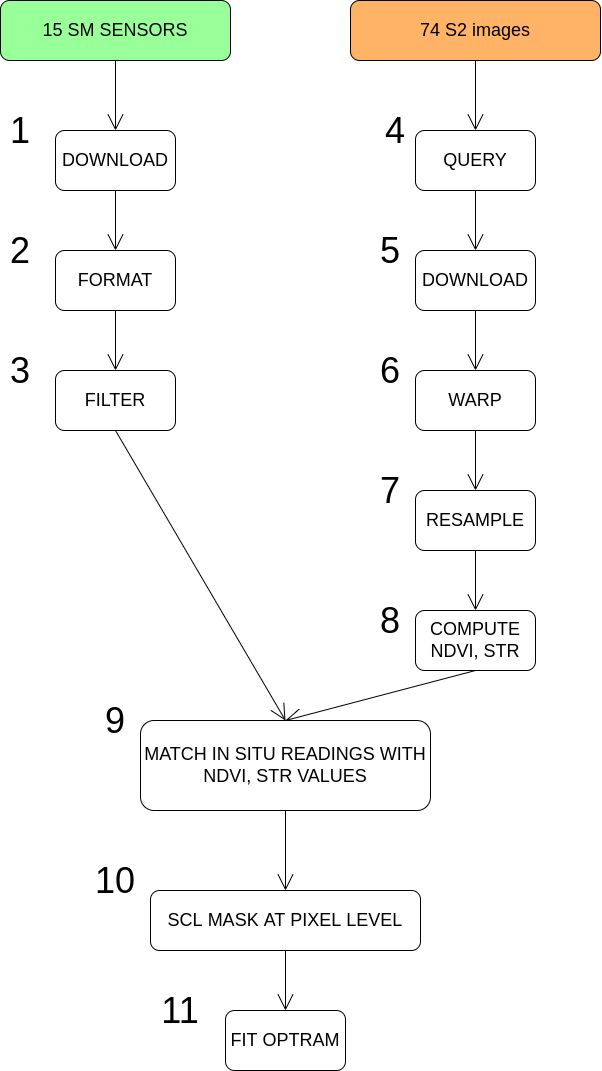

The diagram above was exported from draw.io. Its source (the exported page's mxGraphModel, read from the mxfile embedded in the PNG):
<mxGraphModel dx="1277" dy="1265" grid="1" gridSize="10" guides="1" tooltips="1" connect="1" arrows="1" fold="1" page="1" pageScale="1" pageWidth="850" pageHeight="1100" math="0" shadow="0">
  <root>
    <mxCell id="0" />
    <mxCell id="1" parent="0" />
    <mxCell id="LAJzpu_vX9gIHichFv3W-15" style="edgeStyle=none;curved=1;rounded=0;orthogonalLoop=1;jettySize=auto;html=1;exitX=0.5;exitY=1;exitDx=0;exitDy=0;entryX=0.5;entryY=0;entryDx=0;entryDy=0;endArrow=open;startSize=14;endSize=14;sourcePerimeterSpacing=8;targetPerimeterSpacing=8;" edge="1" parent="1" source="LAJzpu_vX9gIHichFv3W-1" target="LAJzpu_vX9gIHichFv3W-2">
      <mxGeometry relative="1" as="geometry" />
    </mxCell>
    <mxCell id="LAJzpu_vX9gIHichFv3W-1" value="&lt;font style=&quot;font-size: 18px&quot;&gt;15 SM SENSORS&lt;/font&gt;" style="rounded=1;whiteSpace=wrap;html=1;hachureGap=4;pointerEvents=0;fillColor=#99FF99;" vertex="1" parent="1">
      <mxGeometry x="170" y="30" width="230" height="60" as="geometry" />
    </mxCell>
    <mxCell id="LAJzpu_vX9gIHichFv3W-14" style="edgeStyle=none;curved=1;rounded=0;orthogonalLoop=1;jettySize=auto;html=1;exitX=0.5;exitY=1;exitDx=0;exitDy=0;entryX=0.5;entryY=0;entryDx=0;entryDy=0;endArrow=open;startSize=14;endSize=14;sourcePerimeterSpacing=8;targetPerimeterSpacing=8;" edge="1" parent="1" source="LAJzpu_vX9gIHichFv3W-2" target="LAJzpu_vX9gIHichFv3W-5">
      <mxGeometry relative="1" as="geometry" />
    </mxCell>
    <mxCell id="LAJzpu_vX9gIHichFv3W-2" value="&lt;font style=&quot;font-size: 18px&quot;&gt;DOWNLOAD&lt;/font&gt;" style="rounded=1;whiteSpace=wrap;html=1;hachureGap=4;pointerEvents=0;" vertex="1" parent="1">
      <mxGeometry x="225" y="160" width="120" height="60" as="geometry" />
    </mxCell>
    <mxCell id="LAJzpu_vX9gIHichFv3W-16" style="edgeStyle=none;curved=1;rounded=0;orthogonalLoop=1;jettySize=auto;html=1;exitX=0.5;exitY=1;exitDx=0;exitDy=0;entryX=0.5;entryY=0;entryDx=0;entryDy=0;endArrow=open;startSize=14;endSize=14;sourcePerimeterSpacing=8;targetPerimeterSpacing=8;" edge="1" parent="1" target="LAJzpu_vX9gIHichFv3W-4">
      <mxGeometry relative="1" as="geometry">
        <mxPoint x="645.0000000000002" y="90" as="sourcePoint" />
      </mxGeometry>
    </mxCell>
    <mxCell id="LAJzpu_vX9gIHichFv3W-3" value="&lt;font style=&quot;font-size: 18px&quot;&gt;74 S2 images&lt;/font&gt;" style="rounded=1;whiteSpace=wrap;html=1;hachureGap=4;pointerEvents=0;fillColor=#FFB366;" vertex="1" parent="1">
      <mxGeometry x="520" y="30" width="250" height="60" as="geometry" />
    </mxCell>
    <mxCell id="LAJzpu_vX9gIHichFv3W-17" style="edgeStyle=none;curved=1;rounded=0;orthogonalLoop=1;jettySize=auto;html=1;exitX=0.5;exitY=1;exitDx=0;exitDy=0;entryX=0.5;entryY=0;entryDx=0;entryDy=0;endArrow=open;startSize=14;endSize=14;sourcePerimeterSpacing=8;targetPerimeterSpacing=8;" edge="1" parent="1" source="LAJzpu_vX9gIHichFv3W-4" target="LAJzpu_vX9gIHichFv3W-6">
      <mxGeometry relative="1" as="geometry" />
    </mxCell>
    <mxCell id="LAJzpu_vX9gIHichFv3W-4" value="&lt;font style=&quot;font-size: 18px&quot;&gt;QUERY&lt;/font&gt;" style="rounded=1;whiteSpace=wrap;html=1;hachureGap=4;pointerEvents=0;" vertex="1" parent="1">
      <mxGeometry x="585" y="160" width="120" height="60" as="geometry" />
    </mxCell>
    <mxCell id="LAJzpu_vX9gIHichFv3W-27" style="edgeStyle=none;curved=1;rounded=0;orthogonalLoop=1;jettySize=auto;html=1;exitX=0.5;exitY=1;exitDx=0;exitDy=0;entryX=0.5;entryY=0;entryDx=0;entryDy=0;endArrow=open;startSize=14;endSize=14;sourcePerimeterSpacing=8;targetPerimeterSpacing=8;" edge="1" parent="1" source="LAJzpu_vX9gIHichFv3W-5" target="LAJzpu_vX9gIHichFv3W-26">
      <mxGeometry relative="1" as="geometry" />
    </mxCell>
    <mxCell id="LAJzpu_vX9gIHichFv3W-5" value="&lt;span style=&quot;font-size: 18px&quot;&gt;FORMAT&lt;/span&gt;" style="rounded=1;whiteSpace=wrap;html=1;hachureGap=4;pointerEvents=0;" vertex="1" parent="1">
      <mxGeometry x="225" y="280" width="120" height="60" as="geometry" />
    </mxCell>
    <mxCell id="LAJzpu_vX9gIHichFv3W-18" style="edgeStyle=none;curved=1;rounded=0;orthogonalLoop=1;jettySize=auto;html=1;exitX=0.5;exitY=1;exitDx=0;exitDy=0;entryX=0.5;entryY=0;entryDx=0;entryDy=0;endArrow=open;startSize=14;endSize=14;sourcePerimeterSpacing=8;targetPerimeterSpacing=8;" edge="1" parent="1" source="LAJzpu_vX9gIHichFv3W-6" target="LAJzpu_vX9gIHichFv3W-7">
      <mxGeometry relative="1" as="geometry" />
    </mxCell>
    <mxCell id="LAJzpu_vX9gIHichFv3W-6" value="&lt;font style=&quot;font-size: 18px&quot;&gt;DOWNLOAD&lt;/font&gt;" style="rounded=1;whiteSpace=wrap;html=1;hachureGap=4;pointerEvents=0;" vertex="1" parent="1">
      <mxGeometry x="585" y="280" width="120" height="60" as="geometry" />
    </mxCell>
    <mxCell id="LAJzpu_vX9gIHichFv3W-19" style="edgeStyle=none;curved=1;rounded=0;orthogonalLoop=1;jettySize=auto;html=1;exitX=0.5;exitY=1;exitDx=0;exitDy=0;entryX=0.5;entryY=0;entryDx=0;entryDy=0;endArrow=open;startSize=14;endSize=14;sourcePerimeterSpacing=8;targetPerimeterSpacing=8;" edge="1" parent="1" source="LAJzpu_vX9gIHichFv3W-7" target="LAJzpu_vX9gIHichFv3W-8">
      <mxGeometry relative="1" as="geometry" />
    </mxCell>
    <mxCell id="LAJzpu_vX9gIHichFv3W-7" value="&lt;font style=&quot;font-size: 18px&quot;&gt;WARP&lt;/font&gt;" style="rounded=1;whiteSpace=wrap;html=1;hachureGap=4;pointerEvents=0;" vertex="1" parent="1">
      <mxGeometry x="585" y="400" width="120" height="60" as="geometry" />
    </mxCell>
    <mxCell id="LAJzpu_vX9gIHichFv3W-20" style="edgeStyle=none;curved=1;rounded=0;orthogonalLoop=1;jettySize=auto;html=1;exitX=0.5;exitY=1;exitDx=0;exitDy=0;entryX=0.5;entryY=0;entryDx=0;entryDy=0;endArrow=open;startSize=14;endSize=14;sourcePerimeterSpacing=8;targetPerimeterSpacing=8;" edge="1" parent="1" source="LAJzpu_vX9gIHichFv3W-8" target="LAJzpu_vX9gIHichFv3W-9">
      <mxGeometry relative="1" as="geometry" />
    </mxCell>
    <mxCell id="LAJzpu_vX9gIHichFv3W-8" value="&lt;font style=&quot;font-size: 18px&quot;&gt;RESAMPLE&lt;/font&gt;" style="rounded=1;whiteSpace=wrap;html=1;hachureGap=4;pointerEvents=0;" vertex="1" parent="1">
      <mxGeometry x="585" y="520" width="120" height="60" as="geometry" />
    </mxCell>
    <mxCell id="LAJzpu_vX9gIHichFv3W-22" style="edgeStyle=none;curved=1;rounded=0;orthogonalLoop=1;jettySize=auto;html=1;exitX=0.5;exitY=1;exitDx=0;exitDy=0;entryX=0.5;entryY=0;entryDx=0;entryDy=0;endArrow=open;startSize=14;endSize=14;sourcePerimeterSpacing=8;targetPerimeterSpacing=8;" edge="1" parent="1" source="LAJzpu_vX9gIHichFv3W-9" target="LAJzpu_vX9gIHichFv3W-10">
      <mxGeometry relative="1" as="geometry" />
    </mxCell>
    <mxCell id="LAJzpu_vX9gIHichFv3W-9" value="&lt;font style=&quot;font-size: 18px&quot;&gt;COMPUTE NDVI, STR&lt;/font&gt;" style="rounded=1;whiteSpace=wrap;html=1;hachureGap=4;pointerEvents=0;" vertex="1" parent="1">
      <mxGeometry x="585" y="640" width="120" height="60" as="geometry" />
    </mxCell>
    <mxCell id="LAJzpu_vX9gIHichFv3W-24" style="edgeStyle=none;curved=1;rounded=0;orthogonalLoop=1;jettySize=auto;html=1;exitX=0.5;exitY=1;exitDx=0;exitDy=0;entryX=0.5;entryY=0;entryDx=0;entryDy=0;endArrow=open;startSize=14;endSize=14;sourcePerimeterSpacing=8;targetPerimeterSpacing=8;" edge="1" parent="1" source="LAJzpu_vX9gIHichFv3W-10" target="LAJzpu_vX9gIHichFv3W-11">
      <mxGeometry relative="1" as="geometry" />
    </mxCell>
    <mxCell id="LAJzpu_vX9gIHichFv3W-10" value="&lt;font style=&quot;font-size: 18px&quot;&gt;MATCH IN SITU READINGS WITH NDVI, STR&amp;nbsp;VALUES&lt;/font&gt;" style="rounded=1;whiteSpace=wrap;html=1;hachureGap=4;pointerEvents=0;" vertex="1" parent="1">
      <mxGeometry x="310" y="750" width="290" height="90" as="geometry" />
    </mxCell>
    <mxCell id="LAJzpu_vX9gIHichFv3W-44" style="edgeStyle=none;curved=1;rounded=0;orthogonalLoop=1;jettySize=auto;html=1;exitX=0.5;exitY=1;exitDx=0;exitDy=0;entryX=0.5;entryY=0;entryDx=0;entryDy=0;endArrow=open;startSize=14;endSize=14;sourcePerimeterSpacing=8;targetPerimeterSpacing=8;" edge="1" parent="1" source="LAJzpu_vX9gIHichFv3W-11" target="LAJzpu_vX9gIHichFv3W-43">
      <mxGeometry relative="1" as="geometry" />
    </mxCell>
    <mxCell id="LAJzpu_vX9gIHichFv3W-11" value="&lt;span style=&quot;font-size: 18px&quot;&gt;SCL MASK AT PIXEL LEVEL&lt;/span&gt;" style="rounded=1;whiteSpace=wrap;html=1;hachureGap=4;pointerEvents=0;" vertex="1" parent="1">
      <mxGeometry x="320" y="920" width="270" height="60" as="geometry" />
    </mxCell>
    <mxCell id="LAJzpu_vX9gIHichFv3W-47" style="edgeStyle=none;curved=1;rounded=0;orthogonalLoop=1;jettySize=auto;html=1;exitX=0.5;exitY=1;exitDx=0;exitDy=0;entryX=0.5;entryY=0;entryDx=0;entryDy=0;endArrow=open;startSize=14;endSize=14;sourcePerimeterSpacing=8;targetPerimeterSpacing=8;" edge="1" parent="1" source="LAJzpu_vX9gIHichFv3W-26" target="LAJzpu_vX9gIHichFv3W-10">
      <mxGeometry relative="1" as="geometry" />
    </mxCell>
    <mxCell id="LAJzpu_vX9gIHichFv3W-26" value="&lt;span style=&quot;font-size: 18px&quot;&gt;FILTER&lt;/span&gt;" style="rounded=1;whiteSpace=wrap;html=1;hachureGap=4;pointerEvents=0;" vertex="1" parent="1">
      <mxGeometry x="225" y="400" width="120" height="60" as="geometry" />
    </mxCell>
    <mxCell id="LAJzpu_vX9gIHichFv3W-32" value="&lt;span style=&quot;font-size: 36px&quot;&gt;1&lt;/span&gt;" style="text;html=1;strokeColor=none;fillColor=none;align=center;verticalAlign=middle;whiteSpace=wrap;rounded=0;hachureGap=4;pointerEvents=0;" vertex="1" parent="1">
      <mxGeometry x="170" y="140" width="40" height="40" as="geometry" />
    </mxCell>
    <mxCell id="LAJzpu_vX9gIHichFv3W-33" value="&lt;font style=&quot;font-size: 36px&quot;&gt;2&lt;/font&gt;" style="text;html=1;strokeColor=none;fillColor=none;align=center;verticalAlign=middle;whiteSpace=wrap;rounded=0;hachureGap=4;pointerEvents=0;" vertex="1" parent="1">
      <mxGeometry x="170" y="260" width="40" height="40" as="geometry" />
    </mxCell>
    <mxCell id="LAJzpu_vX9gIHichFv3W-34" value="&lt;font style=&quot;font-size: 36px&quot;&gt;3&lt;/font&gt;" style="text;html=1;strokeColor=none;fillColor=none;align=center;verticalAlign=middle;whiteSpace=wrap;rounded=0;hachureGap=4;pointerEvents=0;" vertex="1" parent="1">
      <mxGeometry x="170" y="380" width="40" height="40" as="geometry" />
    </mxCell>
    <mxCell id="LAJzpu_vX9gIHichFv3W-36" value="&lt;font style=&quot;font-size: 36px&quot;&gt;4&lt;/font&gt;" style="text;html=1;strokeColor=none;fillColor=none;align=center;verticalAlign=middle;whiteSpace=wrap;rounded=0;hachureGap=4;pointerEvents=0;" vertex="1" parent="1">
      <mxGeometry x="545" y="140" width="40" height="40" as="geometry" />
    </mxCell>
    <mxCell id="LAJzpu_vX9gIHichFv3W-37" value="&lt;font style=&quot;font-size: 36px&quot;&gt;5&lt;/font&gt;" style="text;html=1;strokeColor=none;fillColor=none;align=center;verticalAlign=middle;whiteSpace=wrap;rounded=0;hachureGap=4;pointerEvents=0;" vertex="1" parent="1">
      <mxGeometry x="540" y="260" width="40" height="40" as="geometry" />
    </mxCell>
    <mxCell id="LAJzpu_vX9gIHichFv3W-38" value="&lt;font style=&quot;font-size: 36px&quot;&gt;6&lt;/font&gt;" style="text;html=1;strokeColor=none;fillColor=none;align=center;verticalAlign=middle;whiteSpace=wrap;rounded=0;hachureGap=4;pointerEvents=0;" vertex="1" parent="1">
      <mxGeometry x="540" y="380" width="40" height="40" as="geometry" />
    </mxCell>
    <mxCell id="LAJzpu_vX9gIHichFv3W-39" value="&lt;font style=&quot;font-size: 36px&quot;&gt;7&lt;/font&gt;" style="text;html=1;strokeColor=none;fillColor=none;align=center;verticalAlign=middle;whiteSpace=wrap;rounded=0;hachureGap=4;pointerEvents=0;" vertex="1" parent="1">
      <mxGeometry x="540" y="500" width="40" height="40" as="geometry" />
    </mxCell>
    <mxCell id="LAJzpu_vX9gIHichFv3W-40" value="&lt;font style=&quot;font-size: 36px&quot;&gt;8&lt;/font&gt;" style="text;html=1;strokeColor=none;fillColor=none;align=center;verticalAlign=middle;whiteSpace=wrap;rounded=0;hachureGap=4;pointerEvents=0;" vertex="1" parent="1">
      <mxGeometry x="540" y="630" width="40" height="40" as="geometry" />
    </mxCell>
    <mxCell id="LAJzpu_vX9gIHichFv3W-41" value="&lt;font style=&quot;font-size: 36px&quot;&gt;9&lt;/font&gt;" style="text;html=1;strokeColor=none;fillColor=none;align=center;verticalAlign=middle;whiteSpace=wrap;rounded=0;hachureGap=4;pointerEvents=0;" vertex="1" parent="1">
      <mxGeometry x="265" y="730" width="40" height="40" as="geometry" />
    </mxCell>
    <mxCell id="LAJzpu_vX9gIHichFv3W-42" value="&lt;font style=&quot;font-size: 36px&quot;&gt;10&lt;/font&gt;" style="text;html=1;strokeColor=none;fillColor=none;align=center;verticalAlign=middle;whiteSpace=wrap;rounded=0;hachureGap=4;pointerEvents=0;" vertex="1" parent="1">
      <mxGeometry x="265" y="890" width="40" height="40" as="geometry" />
    </mxCell>
    <mxCell id="LAJzpu_vX9gIHichFv3W-43" value="&lt;font style=&quot;font-size: 18px&quot;&gt;FIT OPTRAM&lt;/font&gt;" style="rounded=1;whiteSpace=wrap;html=1;hachureGap=4;pointerEvents=0;" vertex="1" parent="1">
      <mxGeometry x="395" y="1040" width="120" height="60" as="geometry" />
    </mxCell>
    <mxCell id="LAJzpu_vX9gIHichFv3W-45" value="&lt;font style=&quot;font-size: 36px&quot;&gt;11&lt;/font&gt;" style="text;html=1;strokeColor=none;fillColor=none;align=center;verticalAlign=middle;whiteSpace=wrap;rounded=0;hachureGap=4;pointerEvents=0;" vertex="1" parent="1">
      <mxGeometry x="330" y="1020" width="40" height="40" as="geometry" />
    </mxCell>
  </root>
</mxGraphModel>